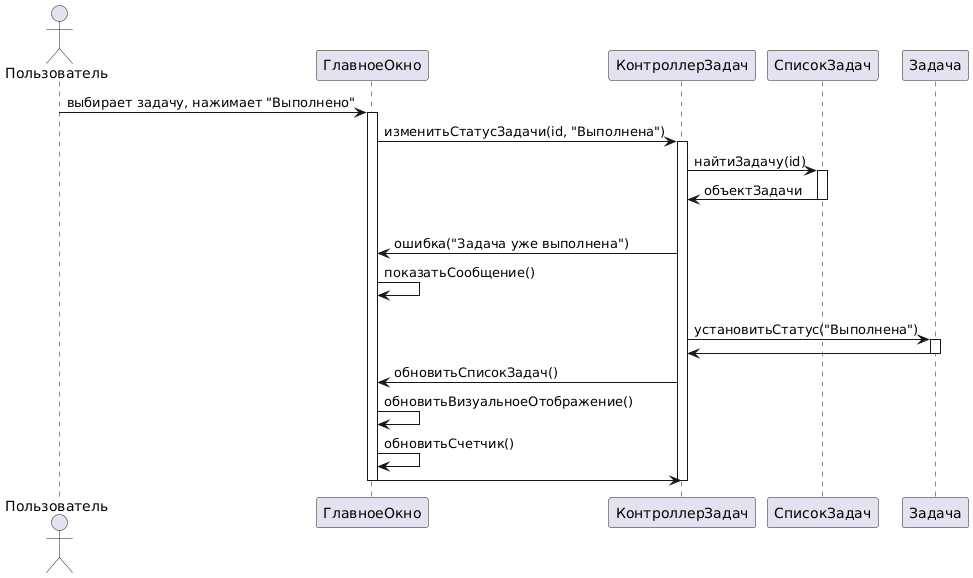

The diagram above was rendered by PlantUML. Its source (embedded in the PNG):
@startuml
actor Пользователь as User
participant "ГлавноеОкно" as MainWindow
participant "КонтроллерЗадач" as Controller
participant "СписокЗадач" as TaskList
participant "Задача" as Task

User -> MainWindow: выбирает задачу, нажимает "Выполнено"
activate MainWindow
MainWindow -> Controller: изменитьСтатусЗадачи(id, "Выполнена")
activate Controller

Controller -> TaskList: найтиЗадачу(id)
activate TaskList
TaskList -> Controller: объектЗадачи
deactivate TaskList

alt Статус уже "Выполнена"
    Controller -> MainWindow: ошибка("Задача уже выполнена")
    MainWindow -> MainWindow: показатьСообщение()
else Статус не "Выполнена"
    Controller -> Task: установитьСтатус("Выполнена")
    activate Task
    Task -> Controller:
    deactivate Task
    
    Controller -> MainWindow: обновитьСписокЗадач()
    MainWindow -> MainWindow: обновитьВизуальноеОтображение()
    MainWindow -> MainWindow: обновитьСчетчик()
    MainWindow -> Controller:


deactivate Controller
deactivate MainWindow
@enduml